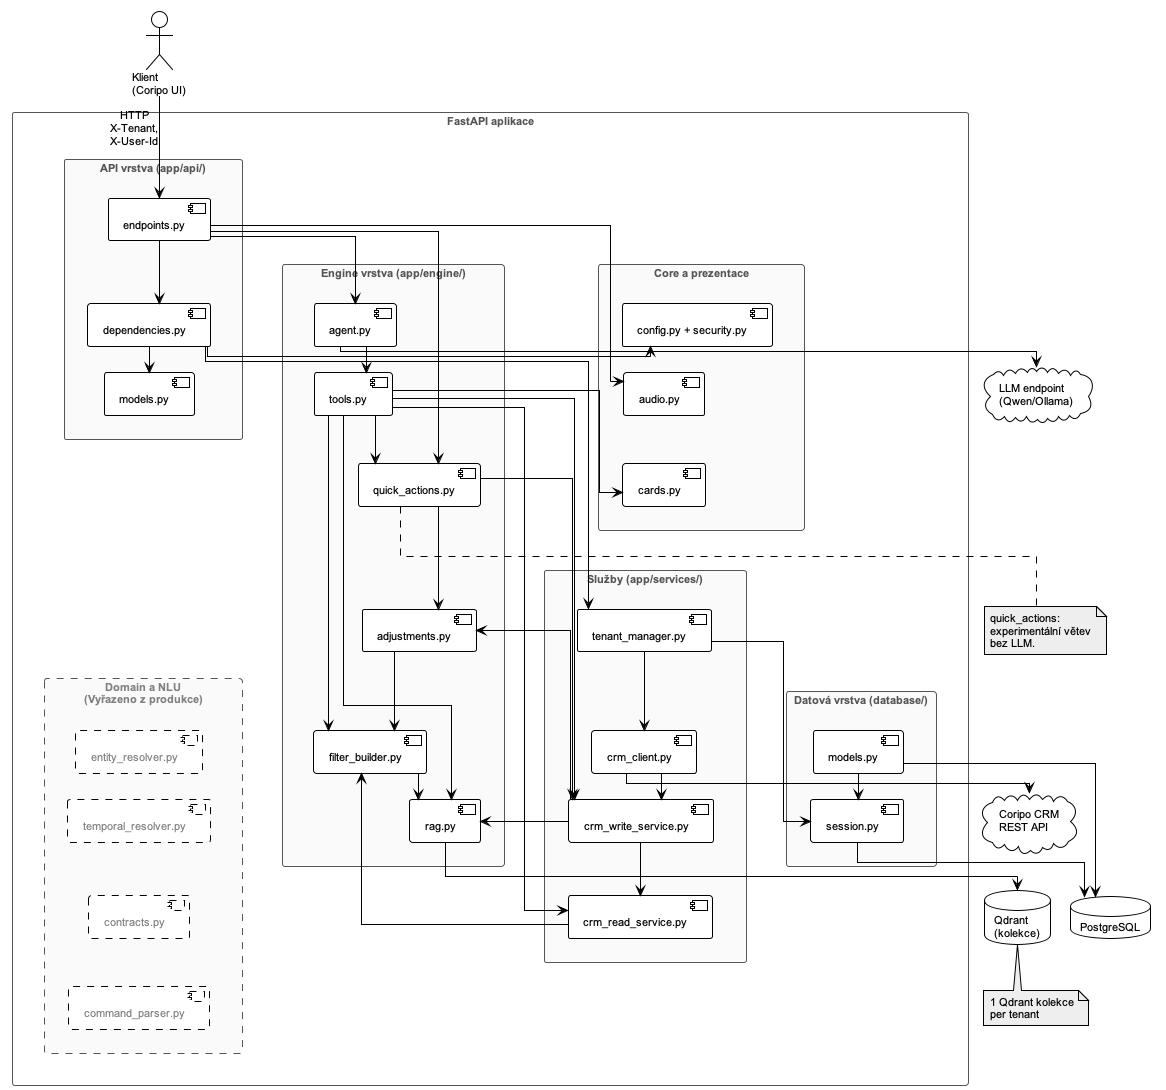

The diagram above was rendered by PlantUML. Its source (embedded in the PNG):
@startuml talk2crm_architecture_narrow_with_deprecated_domain

!theme plain

skinparam backgroundColor #FFFFFF
skinparam shadowing false
skinparam defaultFontName Arial
skinparam defaultFontSize 11
skinparam packageStyle rectangle
skinparam rectangle {
  BackgroundColor #FFFFFF
  BorderColor #555555
  FontColor #555555
}
skinparam component {
  BackgroundColor #FFFFFF
  BorderColor #000000
  FontColor #000000
}
skinparam database {
  BackgroundColor #FFFFFF
  BorderColor #000000
  FontColor #000000
}
skinparam cloud {
  BackgroundColor #FFFFFF
  BorderColor #000000
  FontColor #000000
}
skinparam ArrowColor #000000
skinparam ArrowFontColor #000000
skinparam NoteBackgroundColor #EEEEEE
skinparam NoteBorderColor #000000
skinparam linetype ortho
skinparam nodesep 20
skinparam ranksep 20

top to bottom direction

' title talk2crm - Architektura systému

actor "Klient\n(Coripo UI)" as Client

rectangle "FastAPI aplikace" as APP {

  ' --- LEVÝ SLOUPEC ---
  rectangle "API vrstva (app/api/)" as API #FAFAFA {
    component "endpoints.py" as EP
    component "dependencies.py" as DEP
    component "models.py" as API_MODELS

    EP --> DEP
    DEP --> API_MODELS
  }

  rectangle "Engine vrstva (app/engine/)" as ENG #FAFAFA {
    component "agent.py" as AGT
    component "tools.py" as TLS
    component "quick_actions.py" as QA
    component "adjustments.py" as ADJ
    component "filter_builder.py" as FB
    component "rag.py" as RAG

    AGT --> TLS
    TLS --> QA
    QA --> ADJ
    ADJ --> FB
    FB --> RAG
  }

  rectangle "Domain a NLU\n(Vyřazeno z produkce)" as DOM #FAFAFA;line.dashed;text:gray {
    component "entity_resolver.py" as ER #FFFFFF;line.dashed;text:gray
    component "temporal_resolver.py" as TR #FFFFFF;line.dashed;text:gray
    component "contracts.py" as CON #FFFFFF;line.dashed;text:gray
    component "command_parser.py" as CP #FFFFFF;line.dashed;text:gray

    ER -[hidden]down-> TR
    TR -[hidden]down-> CON
    CON -[hidden]down-> CP
  }

  ' --- PRAVÝ SLOUPEC ---
  rectangle "Core a prezentace" as CORE #FAFAFA {
    component "config.py + security.py" as CFG
    component "audio.py" as AUD
    component "cards.py" as CRD

    CFG -[hidden]down-> AUD
    AUD -[hidden]down-> CRD
  }

  rectangle "Služby (app/services/)" as SVC #FAFAFA {
    component "tenant_manager.py" as TM
    component "crm_client.py" as CC
    component "crm_write_service.py" as WS
    component "crm_read_service.py" as RS

    TM --> CC
    CC --> WS
    WS --> RS
  }

  rectangle "Datová vrstva (database/)" as DB #FAFAFA {
    component "models.py" as DBM
    component "session.py" as DBS

    DBM --> DBS
  }

  ' --- VYNUCENÍ PEVNÉ MŘÍŽKY ---
  ' Vertikální sloupce
  API -[hidden]down-> ENG
  ENG -[hidden]down-> DOM

  CORE -[hidden]down-> SVC
  SVC -[hidden]down-> DB

  ' Horizontální zarovnání řad (zabrání plavání prázdného bloku DOM)
  API -[hidden]right-> CORE
  ENG -[hidden]right-> SVC
  DOM -[hidden]right-> DB
}

' Externí komponenty zarovnané dole pod aplikací
database "Qdrant\n(kolekce)" as QD
database "PostgreSQL" as PG
cloud "Coripo CRM\nREST API" as CRM
cloud "LLM endpoint\n(Qwen/Ollama)" as LLM

' --- Externí vstup ---
Client --> EP : HTTP\nX-Tenant,\nX-User-Id

' --- Propojky mezi sloupci a vnitřní toky ---
' Z API do zbytku
EP --> AGT
EP --> QA
EP -right-> AUD
DEP -right-> CFG
DEP --> TM

' Z Engine do zbytku
TLS -right-> WS
TLS -right-> RS
TLS --> RAG
TLS --> FB
TLS --> CRD

QA -right-> WS

' Ze Services (křížové vazby zpět do levého sloupce)
WS -left-> ADJ
WS -left-> RAG
RS -left-> FB

' Z DB vrstvy
TM --> DBS

' --- Externí volání ven z aplikace ---
AGT --> LLM
CC --> CRM
RAG --> QD
DBS --> PG
DBM --> PG

' --- Poznámky (přesunuty dolů, aby nerozšiřovaly plátno) ---
note bottom of QA
  quick_actions:
  experimentální větev
  bez LLM.
end note

note bottom of QD
  1 Qdrant kolekce
  per tenant
end note

@enduml